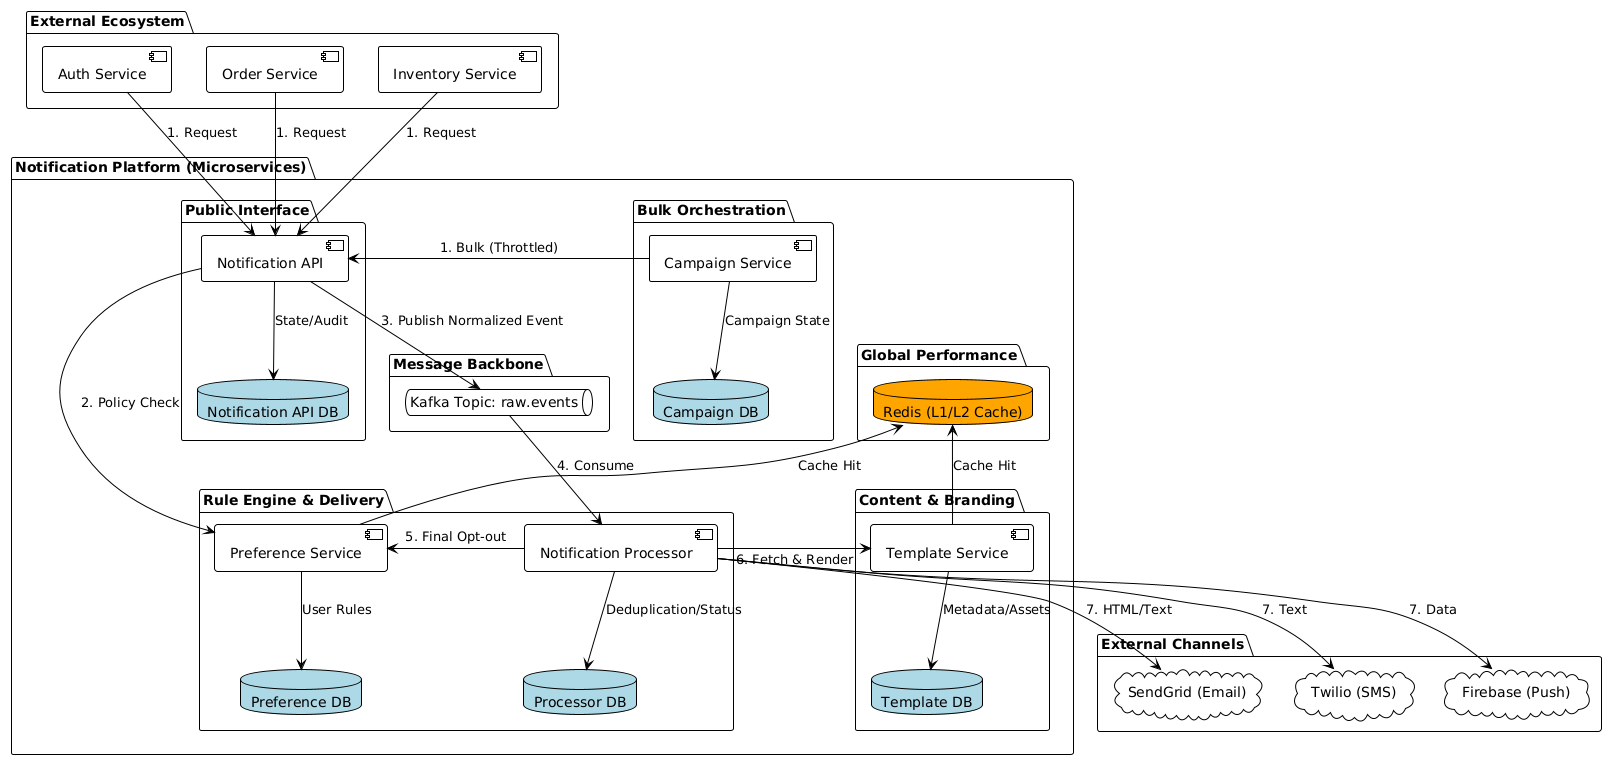

The diagram above was rendered by PlantUML. Its source (embedded in the PNG):
@startuml
!theme plain
skinparam componentStyle uml2
skinparam backgroundColor #ffffff
skinparam sequenceMessageAlign center

package "External Ecosystem" {
    [Auth Service] as auth
    [Order Service] as order
    [Inventory Service] as inventory
}

package "Notification Platform (Microservices)" {
    
    package "Public Interface" {
        [Notification API] as api
        database "Notification API DB" as api_db #LightBlue
    }

    package "Bulk Orchestration" {
        [Campaign Service] as campaign
        database "Campaign DB" as campaign_db #LightBlue
    }

    package "Message Backbone" {
        queue "Kafka Topic: raw.events" as kafka
    }

    package "Rule Engine & Delivery" {
        [Notification Processor] as processor
        database "Processor DB" as processor_db #LightBlue
        
        [Preference Service] as pref
        database "Preference DB" as pref_db #LightBlue
    }

    package "Content & Branding" {
        [Template Service] as template
        database "Template DB" as template_db #LightBlue
    }

    package "Global Performance" {
        database "Redis (L1/L2 Cache)" as redis #Orange
    }
}

package "External Channels" {
    cloud "SendGrid (Email)" as email
    cloud "Twilio (SMS)" as sms
    cloud "Firebase (Push)" as push
}

' --- Local Storage Connections ---
api -down-> api_db : "State/Audit"
campaign -down-> campaign_db : "Campaign State"
processor -down-> processor_db : "Deduplication/Status"
pref -down-> pref_db : "User Rules"
template -down-> template_db : "Metadata/Assets"

' --- Flow & Communication ---

' 1. Intake
auth -down-> api : "1. Request"
order -down-> api : "1. Request"
inventory -down-> api : "1. Request"
campaign -right-> api : "1. Bulk (Throttled)"

' 2. Validation
api -right-> pref : "2. Policy Check"
api -down-> kafka : "3. Publish Normalized Event"

' 3. Consumer Loop
kafka -down-> processor : "4. Consume"

' 4. Final Processing (External Service Calls)
processor -left-> pref : "5. Final Opt-out"
processor -right-> template : "6. Fetch & Render"

' 5. Cache Layer
template -up-> redis : "Cache Hit"
pref -up-> redis : "Cache Hit"

' 6. Final Delivery
processor -down-> email : "7. HTML/Text"
processor -down-> sms : "7. Text"
processor -down-> push : "7. Data"
@enduml